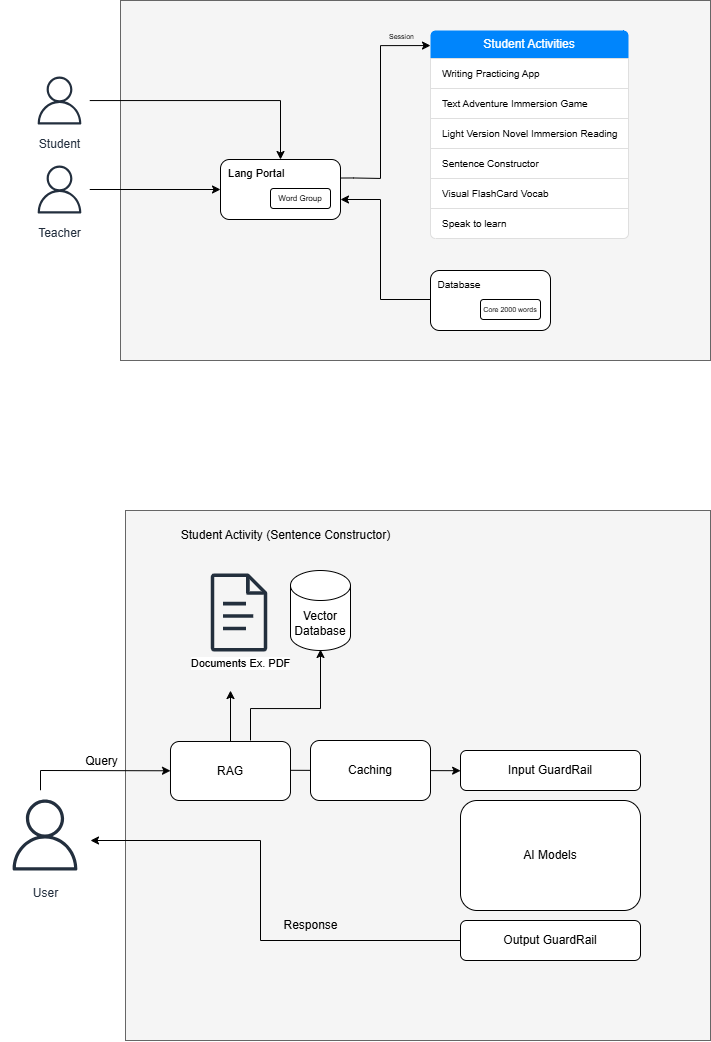

The diagram above was exported from draw.io. Its source (the exported page's mxGraphModel, read from the mxfile embedded in the PNG):
<mxGraphModel dx="1284" dy="1771" grid="1" gridSize="10" guides="1" tooltips="1" connect="1" arrows="1" fold="1" page="1" pageScale="1" pageWidth="850" pageHeight="1100" math="0" shadow="0">
  <root>
    <mxCell id="0" />
    <mxCell id="1" parent="0" />
    <mxCell id="lkA32qzj8142xFXSTYus-3" value="" style="rounded=0;whiteSpace=wrap;html=1;align=left;fillColor=#f5f5f5;fontColor=#333333;strokeColor=#666666;" vertex="1" parent="1">
      <mxGeometry x="360" y="-480" width="590" height="360" as="geometry" />
    </mxCell>
    <mxCell id="SNDKD7IieDOXgQLzeFXm-27" value="" style="rounded=0;whiteSpace=wrap;html=1;align=left;fillColor=#f5f5f5;fontColor=#333333;strokeColor=#666666;" parent="1" vertex="1">
      <mxGeometry x="365" y="30" width="585" height="530" as="geometry" />
    </mxCell>
    <mxCell id="SNDKD7IieDOXgQLzeFXm-2" value="AI Models" style="rounded=1;whiteSpace=wrap;html=1;align=center;verticalAlign=middle;fontSize=12;labelPosition=center;verticalLabelPosition=middle;" parent="1" vertex="1">
      <mxGeometry x="700" y="320" width="180" height="110" as="geometry" />
    </mxCell>
    <mxCell id="SNDKD7IieDOXgQLzeFXm-5" value="Response" style="text;html=1;align=center;verticalAlign=middle;resizable=0;points=[];autosize=1;strokeColor=none;fillColor=none;" parent="1" vertex="1">
      <mxGeometry x="510" y="430" width="80" height="30" as="geometry" />
    </mxCell>
    <mxCell id="SNDKD7IieDOXgQLzeFXm-6" value="" style="endArrow=classic;html=1;rounded=0;entryX=0.007;entryY=0.316;entryDx=0;entryDy=0;entryPerimeter=0;" parent="1" edge="1">
      <mxGeometry width="50" height="50" relative="1" as="geometry">
        <mxPoint x="280" y="310" as="sourcePoint" />
        <mxPoint x="410.00000000000006" y="290.274" as="targetPoint" />
        <Array as="points">
          <mxPoint x="280" y="290" />
        </Array>
      </mxGeometry>
    </mxCell>
    <mxCell id="SNDKD7IieDOXgQLzeFXm-7" value="" style="endArrow=classic;html=1;rounded=0;exitX=0;exitY=0.5;exitDx=0;exitDy=0;" parent="1" source="SNDKD7IieDOXgQLzeFXm-21" edge="1">
      <mxGeometry width="50" height="50" relative="1" as="geometry">
        <mxPoint x="700" y="467.96000000000004" as="sourcePoint" />
        <mxPoint x="330" y="360" as="targetPoint" />
        <Array as="points">
          <mxPoint x="500" y="460" />
          <mxPoint x="500" y="360" />
        </Array>
      </mxGeometry>
    </mxCell>
    <mxCell id="SNDKD7IieDOXgQLzeFXm-8" value="User" style="sketch=0;outlineConnect=0;fontColor=#232F3E;gradientColor=none;strokeColor=#232F3E;fillColor=#ffffff;dashed=0;verticalLabelPosition=bottom;verticalAlign=top;align=center;html=1;fontSize=12;fontStyle=0;aspect=fixed;shape=mxgraph.aws4.resourceIcon;resIcon=mxgraph.aws4.user;" parent="1" vertex="1">
      <mxGeometry x="240" y="310" width="89" height="89" as="geometry" />
    </mxCell>
    <mxCell id="SNDKD7IieDOXgQLzeFXm-15" value="" style="edgeStyle=orthogonalEdgeStyle;rounded=0;orthogonalLoop=1;jettySize=auto;html=1;" parent="1" source="SNDKD7IieDOXgQLzeFXm-11" edge="1">
      <mxGeometry relative="1" as="geometry">
        <mxPoint x="470" y="210" as="targetPoint" />
        <Array as="points">
          <mxPoint x="470" y="210" />
          <mxPoint x="470" y="210" />
        </Array>
      </mxGeometry>
    </mxCell>
    <mxCell id="SNDKD7IieDOXgQLzeFXm-25" value="Documents Ex. PDF" style="edgeLabel;html=1;align=center;verticalAlign=middle;resizable=0;points=[];" parent="SNDKD7IieDOXgQLzeFXm-15" vertex="1" connectable="0">
      <mxGeometry x="0.8429" y="2" relative="1" as="geometry">
        <mxPoint x="11" y="-32" as="offset" />
      </mxGeometry>
    </mxCell>
    <mxCell id="SNDKD7IieDOXgQLzeFXm-4" value="Query" style="text;html=1;align=center;verticalAlign=middle;resizable=0;points=[];autosize=1;strokeColor=none;fillColor=none;" parent="1" vertex="1">
      <mxGeometry x="311.08" y="266" width="60" height="30" as="geometry" />
    </mxCell>
    <mxCell id="SNDKD7IieDOXgQLzeFXm-11" value="RAG" style="rounded=1;whiteSpace=wrap;html=1;fontStyle=0" parent="1" vertex="1">
      <mxGeometry x="410" y="261" width="120" height="59" as="geometry" />
    </mxCell>
    <mxCell id="SNDKD7IieDOXgQLzeFXm-16" value="" style="edgeStyle=orthogonalEdgeStyle;rounded=0;orthogonalLoop=1;jettySize=auto;html=1;exitX=0.75;exitY=0;exitDx=0;exitDy=0;entryX=0.5;entryY=1;entryDx=0;entryDy=0;entryPerimeter=0;" parent="1" edge="1">
      <mxGeometry relative="1" as="geometry">
        <mxPoint x="490" y="260" as="sourcePoint" />
        <mxPoint x="560" y="169" as="targetPoint" />
        <Array as="points">
          <mxPoint x="490" y="228" />
          <mxPoint x="560" y="228" />
        </Array>
      </mxGeometry>
    </mxCell>
    <mxCell id="SNDKD7IieDOXgQLzeFXm-12" value="Vector&lt;div&gt;Database&lt;/div&gt;" style="shape=cylinder3;whiteSpace=wrap;html=1;boundedLbl=1;backgroundOutline=1;size=15;" parent="1" vertex="1">
      <mxGeometry x="530" y="90" width="60" height="80" as="geometry" />
    </mxCell>
    <mxCell id="SNDKD7IieDOXgQLzeFXm-18" value="" style="endArrow=classic;html=1;rounded=0;exitX=0.999;exitY=0.319;exitDx=0;exitDy=0;exitPerimeter=0;entryX=0;entryY=0.48;entryDx=0;entryDy=0;entryPerimeter=0;" parent="1" edge="1">
      <mxGeometry width="50" height="50" relative="1" as="geometry">
        <mxPoint x="530" y="289.811" as="sourcePoint" />
        <mxPoint x="700.12" y="290.19" as="targetPoint" />
      </mxGeometry>
    </mxCell>
    <mxCell id="SNDKD7IieDOXgQLzeFXm-19" value="Input GuardRail" style="rounded=1;whiteSpace=wrap;html=1;" parent="1" vertex="1">
      <mxGeometry x="700" y="270" width="180" height="40" as="geometry" />
    </mxCell>
    <mxCell id="SNDKD7IieDOXgQLzeFXm-21" value="Output GuardRail" style="rounded=1;whiteSpace=wrap;html=1;" parent="1" vertex="1">
      <mxGeometry x="700" y="440" width="180" height="40" as="geometry" />
    </mxCell>
    <mxCell id="SNDKD7IieDOXgQLzeFXm-22" value="Caching" style="rounded=1;whiteSpace=wrap;html=1;" parent="1" vertex="1">
      <mxGeometry x="550" y="260" width="120" height="60" as="geometry" />
    </mxCell>
    <mxCell id="SNDKD7IieDOXgQLzeFXm-29" value="Student Activity (Sentence Constructor)" style="text;html=1;align=center;verticalAlign=middle;resizable=0;points=[];autosize=1;strokeColor=none;fillColor=none;" parent="1" vertex="1">
      <mxGeometry x="410" y="40" width="230" height="30" as="geometry" />
    </mxCell>
    <mxCell id="SNDKD7IieDOXgQLzeFXm-45" style="edgeStyle=orthogonalEdgeStyle;rounded=0;orthogonalLoop=1;jettySize=auto;html=1;entryX=0.5;entryY=0;entryDx=0;entryDy=0;" parent="1" source="SNDKD7IieDOXgQLzeFXm-34" target="SNDKD7IieDOXgQLzeFXm-37" edge="1">
      <mxGeometry relative="1" as="geometry" />
    </mxCell>
    <mxCell id="SNDKD7IieDOXgQLzeFXm-34" value="Student" style="sketch=0;outlineConnect=0;fontColor=#232F3E;gradientColor=none;strokeColor=#232F3E;fillColor=#ffffff;dashed=0;verticalLabelPosition=bottom;verticalAlign=top;align=center;html=1;fontSize=12;fontStyle=0;aspect=fixed;shape=mxgraph.aws4.resourceIcon;resIcon=mxgraph.aws4.user;" parent="1" vertex="1">
      <mxGeometry x="269" y="-410" width="60" height="60" as="geometry" />
    </mxCell>
    <mxCell id="SNDKD7IieDOXgQLzeFXm-44" style="edgeStyle=orthogonalEdgeStyle;rounded=0;orthogonalLoop=1;jettySize=auto;html=1;" parent="1" source="SNDKD7IieDOXgQLzeFXm-35" target="SNDKD7IieDOXgQLzeFXm-37" edge="1">
      <mxGeometry relative="1" as="geometry" />
    </mxCell>
    <mxCell id="SNDKD7IieDOXgQLzeFXm-35" value="Teacher" style="sketch=0;outlineConnect=0;fontColor=#232F3E;gradientColor=none;strokeColor=#232F3E;fillColor=#ffffff;dashed=0;verticalLabelPosition=bottom;verticalAlign=top;align=center;html=1;fontSize=12;fontStyle=0;aspect=fixed;shape=mxgraph.aws4.resourceIcon;resIcon=mxgraph.aws4.user;" parent="1" vertex="1">
      <mxGeometry x="269" y="-321" width="60" height="60" as="geometry" />
    </mxCell>
    <mxCell id="SNDKD7IieDOXgQLzeFXm-37" value="&lt;font style=&quot;font-size: 11px;&quot;&gt;&amp;nbsp; Lang Portal&lt;/font&gt;" style="rounded=1;whiteSpace=wrap;html=1;align=left;verticalAlign=top;" parent="1" vertex="1">
      <mxGeometry x="460" y="-321" width="120" height="60" as="geometry" />
    </mxCell>
    <mxCell id="SNDKD7IieDOXgQLzeFXm-39" value="&lt;font style=&quot;font-size: 8px;&quot;&gt;Word Group&lt;/font&gt;" style="rounded=1;whiteSpace=wrap;html=1;fontSize=9;" parent="1" vertex="1">
      <mxGeometry x="510" y="-292" width="60" height="20" as="geometry" />
    </mxCell>
    <mxCell id="SNDKD7IieDOXgQLzeFXm-47" style="edgeStyle=orthogonalEdgeStyle;rounded=0;orthogonalLoop=1;jettySize=auto;html=1;" parent="1" edge="1">
      <mxGeometry relative="1" as="geometry">
        <mxPoint x="670" y="-181" as="sourcePoint" />
        <mxPoint x="580" y="-281" as="targetPoint" />
        <Array as="points">
          <mxPoint x="620" y="-181" />
          <mxPoint x="620" y="-281" />
        </Array>
      </mxGeometry>
    </mxCell>
    <mxCell id="SNDKD7IieDOXgQLzeFXm-42" value="&lt;font style=&quot;font-size: 10px;&quot;&gt;&amp;nbsp; Database&lt;/font&gt;" style="rounded=1;whiteSpace=wrap;html=1;align=left;verticalAlign=top;" parent="1" vertex="1">
      <mxGeometry x="670" y="-210" width="120" height="60" as="geometry" />
    </mxCell>
    <mxCell id="SNDKD7IieDOXgQLzeFXm-43" value="&lt;font style=&quot;font-size: 7px;&quot;&gt;Core 2000 words&lt;/font&gt;" style="rounded=1;whiteSpace=wrap;html=1;fontSize=9;" parent="1" vertex="1">
      <mxGeometry x="720" y="-181" width="60" height="20" as="geometry" />
    </mxCell>
    <mxCell id="SNDKD7IieDOXgQLzeFXm-52" style="edgeStyle=orthogonalEdgeStyle;rounded=0;orthogonalLoop=1;jettySize=auto;html=1;exitX=1.002;exitY=0.342;exitDx=0;exitDy=0;entryX=-0.002;entryY=0.559;entryDx=0;entryDy=0;entryPerimeter=0;exitPerimeter=0;" parent="1" edge="1">
      <mxGeometry relative="1" as="geometry">
        <mxPoint x="580.24" y="-302.48" as="sourcePoint" />
        <mxPoint x="670" y="-434.93499999999995" as="targetPoint" />
        <Array as="points">
          <mxPoint x="593" y="-302" />
          <mxPoint x="620" y="-302" />
          <mxPoint x="620" y="-435" />
        </Array>
      </mxGeometry>
    </mxCell>
    <mxCell id="SNDKD7IieDOXgQLzeFXm-53" value="&lt;font style=&quot;font-size: 7px;&quot;&gt;Session&lt;/font&gt;" style="text;html=1;align=center;verticalAlign=middle;resizable=0;points=[];autosize=1;strokeColor=none;fillColor=none;" parent="1" vertex="1">
      <mxGeometry x="616" y="-460" width="50" height="30" as="geometry" />
    </mxCell>
    <mxCell id="SNDKD7IieDOXgQLzeFXm-75" value="" style="swimlane;fontStyle=0;childLayout=stackLayout;horizontal=1;startSize=0;horizontalStack=0;resizeParent=1;resizeParentMax=0;resizeLast=0;collapsible=0;marginBottom=0;whiteSpace=wrap;html=1;strokeColor=none;fillColor=none;" parent="1" vertex="1">
      <mxGeometry x="670" y="-450" width="198" height="118" as="geometry" />
    </mxCell>
    <mxCell id="SNDKD7IieDOXgQLzeFXm-76" value="Student Activities" style="text;strokeColor=none;fillColor=#0085FC;align=center;verticalAlign=middle;spacingLeft=10;spacingRight=10;overflow=hidden;points=[[0,0.5],[1,0.5]];portConstraint=eastwest;rotatable=0;whiteSpace=wrap;html=1;shape=mxgraph.bootstrap.topButton;rSize=5;fontColor=#ffffff;" parent="SNDKD7IieDOXgQLzeFXm-75" vertex="1">
      <mxGeometry width="198" height="28" as="geometry" />
    </mxCell>
    <mxCell id="SNDKD7IieDOXgQLzeFXm-77" value="&lt;font style=&quot;font-size: 10px;&quot;&gt;Writing Practicing App&lt;/font&gt;" style="text;strokeColor=#DFDFDF;fillColor=#FFFFFF;align=left;verticalAlign=middle;spacingLeft=10;spacingRight=10;overflow=hidden;points=[[0,0.5],[1,0.5]];portConstraint=eastwest;rotatable=0;whiteSpace=wrap;html=1;rSize=5;fontColor=#000000;" parent="SNDKD7IieDOXgQLzeFXm-75" vertex="1">
      <mxGeometry y="28" width="198" height="30" as="geometry" />
    </mxCell>
    <mxCell id="SNDKD7IieDOXgQLzeFXm-78" value="&lt;font style=&quot;font-size: 10px;&quot;&gt;Text Adventure Immersion Game&lt;/font&gt;" style="text;strokeColor=#DFDFDF;fillColor=#FFFFFF;align=left;verticalAlign=middle;spacingLeft=10;spacingRight=10;overflow=hidden;points=[[0,0.5],[1,0.5]];portConstraint=eastwest;rotatable=0;whiteSpace=wrap;html=1;rSize=5;fontColor=#000000;" parent="SNDKD7IieDOXgQLzeFXm-75" vertex="1">
      <mxGeometry y="58" width="198" height="30" as="geometry" />
    </mxCell>
    <mxCell id="SNDKD7IieDOXgQLzeFXm-79" value="&lt;font style=&quot;font-size: 10px;&quot;&gt;Light Version Novel Immersion Reading&lt;/font&gt;" style="text;strokeColor=#DFDFDF;fillColor=#FFFFFF;align=left;verticalAlign=middle;spacingLeft=10;spacingRight=10;overflow=hidden;points=[[0,0.5],[1,0.5]];portConstraint=eastwest;rotatable=0;whiteSpace=wrap;html=1;rSize=5;fontColor=#000000;" parent="SNDKD7IieDOXgQLzeFXm-75" vertex="1">
      <mxGeometry y="88" width="198" height="30" as="geometry" />
    </mxCell>
    <mxCell id="SNDKD7IieDOXgQLzeFXm-82" value="&lt;span style=&quot;font-size: 10px;&quot;&gt;Speak to learn&lt;/span&gt;" style="text;strokeColor=#DFDFDF;fillColor=#FFFFFF;align=left;verticalAlign=middle;spacingLeft=10;spacingRight=10;overflow=hidden;points=[[0,0.5],[1,0.5]];portConstraint=eastwest;rotatable=0;whiteSpace=wrap;html=1;shape=mxgraph.bootstrap.bottomButton;rSize=5;fontColor=#000000;" parent="1" vertex="1">
      <mxGeometry x="670" y="-272" width="198" height="30" as="geometry" />
    </mxCell>
    <mxCell id="SNDKD7IieDOXgQLzeFXm-83" value="&lt;span style=&quot;font-size: 10px;&quot;&gt;Visual FlashCard Vocab&lt;/span&gt;" style="text;strokeColor=#DFDFDF;fillColor=#FFFFFF;align=left;verticalAlign=middle;spacingLeft=10;spacingRight=10;overflow=hidden;points=[[0,0.5],[1,0.5]];portConstraint=eastwest;rotatable=0;whiteSpace=wrap;html=1;rSize=5;fontColor=#000000;" parent="1" vertex="1">
      <mxGeometry x="670" y="-302" width="198" height="30" as="geometry" />
    </mxCell>
    <mxCell id="SNDKD7IieDOXgQLzeFXm-84" value="&lt;span style=&quot;font-size: 10px;&quot;&gt;Sentence Constructor&lt;/span&gt;" style="text;strokeColor=#DFDFDF;fillColor=#FFFFFF;align=left;verticalAlign=middle;spacingLeft=10;spacingRight=10;overflow=hidden;points=[[0,0.5],[1,0.5]];portConstraint=eastwest;rotatable=0;whiteSpace=wrap;html=1;rSize=5;fontColor=#000000;" parent="1" vertex="1">
      <mxGeometry x="670" y="-332" width="198" height="30" as="geometry" />
    </mxCell>
    <mxCell id="lkA32qzj8142xFXSTYus-2" value="" style="sketch=0;outlineConnect=0;fontColor=#232F3E;gradientColor=none;fillColor=#232F3D;strokeColor=none;dashed=0;verticalLabelPosition=bottom;verticalAlign=top;align=center;html=1;fontSize=12;fontStyle=0;aspect=fixed;pointerEvents=1;shape=mxgraph.aws4.document;" vertex="1" parent="1">
      <mxGeometry x="450" y="93" width="57" height="78" as="geometry" />
    </mxCell>
  </root>
</mxGraphModel>